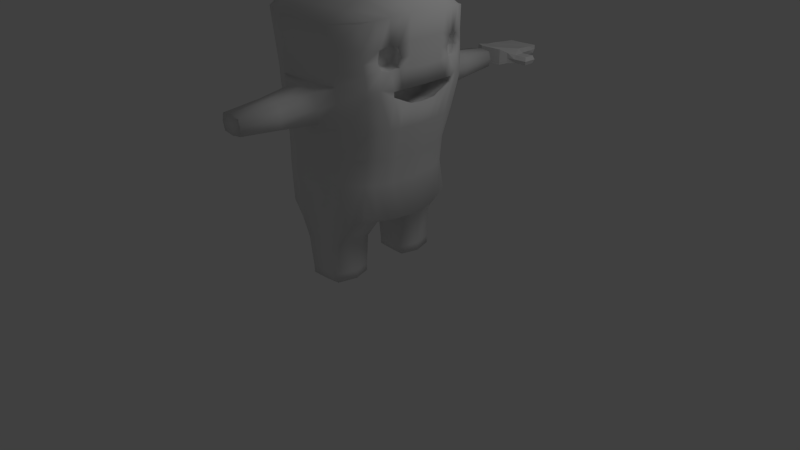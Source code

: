 # Source: M4_05.blend  (saved by Blender 2.60.0; exported with 4.5.12 LTS)
import bpy
from mathutils import Matrix  # noqa: F401  (used for matrix-valued properties, if any)

bpy.ops.wm.read_factory_settings(use_empty=True)
scene = bpy.context.scene
scene.name = 'Scene'

# ---- collections
col_collection_1 = bpy.data.collections.new('Collection 1'); scene.collection.children.link(col_collection_1)

# ---- materials (node trees are filled in below, after node groups)
mat_material = bpy.data.materials.new('Material')
mat_material.alpha_threshold = 0.0
mat_material.use_transparent_shadow = False
mat_material.roughness = 0.5
mat_material.line_color = (0.0, 0.0, 0.0, 1.0)

# ---- material node trees

# ---- world
world_world = bpy.data.worlds.new('World'); scene.world = world_world
world_world.color = (0.05088, 0.05088, 0.05088)
world_world.use_sun_shadow = False
world_world.sun_shadow_jitter_overblur = 0.0
world_world.cycles.sampling_method = 'MANUAL'
world_world.cycles.sample_map_resolution = 256

# ---- cameras
cam_camera = bpy.data.cameras.new('Camera')
cam_camera.clip_end = 100.0
cam_camera.lens = 35.0
cam_camera.ortho_scale = 7.314
cam_camera.dof.focus_distance = 0.0
cam_camera.dof.aperture_fstop = 128.0

# ---- lights
light_lamp = bpy.data.lights.new('Lamp', 'POINT')
light_lamp.transmission_factor = 0.0
light_lamp.cutoff_distance = 30.0
light_lamp.energy = 100.0
light_lamp.shadow_buffer_clip_start = 1.001
light_lamp.shadow_soft_size = 1.0
light_lamp.shadow_maximum_resolution = 0.006
light_lamp.use_absolute_resolution = True
light_lamp.cycles.use_multiple_importance_sampling = False

# ---- meshes
me_cube_001 = bpy.data.meshes.new('Cube.001')
me_cube_001.from_pydata([(0.9203, 0.6112, -0.1395), (0.9649, -1.141, -0.2829), (-1.0, -1.053, -0.4053), (-0.9152, 0.6112, -0.1543), (0.9203, 0.6111, 0.2768), (0.9649, -1.141, 0.256), (-1.0, -1.053, 0.3788), (-0.9152, 0.6111, 0.2619), (-0.000213, -1.053, -0.4052), (1.042, -0.08895, -0.1102), (-6.545e-05, 0.6105, -0.1779), (-1.0, -0.104, -0.1935), (1.042, -0.08827, 0.3434), (-0.0002147, -1.053, 0.3789), (-1.0, -0.104, 0.2602), (-6.555e-05, 0.6104, 0.2383), (0.9649, -1.141, -0.000336), (1.017, 0.6113, 0.05999), (-1.056, -1.053, 0.005864), (-0.9708, 0.6112, 0.0451), (-0.000419, -0.1046, -0.1934), (-0.0004193, -0.1046, 0.2603), (1.122, 0.005104, 0.07317), (-1.056, -0.104, 0.005998), (1.455, -0.2163, 0.005308), (1.455, -0.3092, -0.1945), (1.455, -0.3092, 0.2044), (1.456, -1.049, 0.2023), (1.456, -1.169, 0.002522), (1.456, -1.049, -0.1966), (1.906, -1.039, -0.1972), (1.906, -0.2846, -0.1952), (1.906, -0.2956, 0.2037), (1.906, -1.04, 0.2017), (1.906, -1.16, 0.002017), (1.906, -0.2022, 0.004492), (2.074, -0.2891, -0.1956), (2.158, -0.1917, 0.003889), (2.074, -0.2891, 0.2033), (2.074, -1.035, 0.2015), (2.158, -1.154, 0.00165), (2.074, -1.035, -0.1974), (-0.8396, 1.338, 0.2262), (-0.8864, 1.339, 0.0267), (-0.8396, 1.341, -0.1728), (0.8447, 1.342, 0.2262), (0.926, 1.343, 0.02665), (0.8447, 1.344, -0.1729), (0.002544, 1.339, 0.2262), (0.002553, 1.341, -0.1728), (0.002966, 1.839, -0.1743), (0.8451, 1.884, -0.1744), (-0.6849, 1.881, -0.1744), (0.003089, 1.996, 0.2243), (0.8453, 2.04, 0.2242), (-0.6847, 2.037, 0.2242), (0.8516, 2.039, 0.02465), (-0.7316, 2.036, 0.02469), (-0.4226, 2.164, 0.1473), (-0.4226, 2.165, 0.02432), (-0.4226, 2.166, -0.09863), (0.5834, 2.167, 0.1472), (0.5834, 2.167, 0.02429), (0.5834, 2.168, -0.09866), (0.003232, 2.166, 0.1472), (0.003237, 2.167, -0.09865), (0.003234, 2.166, 0.0243), (-0.6062, -1.319, 0.3781), (-0.6393, -1.32, 0.005076), (-0.6062, -1.319, -0.406), (0.5833, -1.319, 0.378), (0.5833, -1.319, 0.005035), (0.5833, -1.319, -0.4061), (-0.01143, -1.32, 0.3781), (-0.01143, -1.32, -0.406), (-0.01143, -1.32, 0.005093)], [], [(9, 1, 8, 20), (0, 9, 20, 10), (20, 8, 2, 11), (10, 20, 11, 3), (15, 7, 14, 21), (4, 15, 21, 12), (21, 14, 6, 13), (12, 21, 13, 5), (17, 4, 12, 22), (0, 17, 22, 9), (18, 6, 14, 23), (2, 18, 23, 11), (23, 14, 7, 19), (11, 23, 19, 3), (9, 22, 24, 25), (22, 12, 26, 24), (5, 16, 28, 27), (16, 1, 29, 28), (12, 5, 27, 26), (1, 9, 25, 29), (29, 25, 31, 30), (26, 27, 33, 32), (28, 29, 30, 34), (27, 28, 34, 33), (24, 26, 32, 35), (25, 24, 35, 31), (31, 35, 37, 36), (35, 32, 38, 37), (33, 34, 40, 39), (34, 30, 41, 40), (32, 33, 39, 38), (30, 31, 36, 41), (36, 37, 40, 41), (37, 38, 39, 40), (19, 7, 42, 43), (3, 19, 43, 44), (4, 17, 46, 45), (17, 0, 47, 46), (7, 15, 48, 42), (15, 4, 45, 48), (10, 3, 44, 49), (0, 10, 49, 47), (47, 49, 50, 51), (49, 44, 52, 50), (48, 45, 54, 53), (42, 48, 53, 55), (46, 47, 51, 56), (45, 46, 56, 54), (44, 43, 57, 52), (43, 42, 55, 57), (57, 55, 58, 59), (52, 57, 59, 60), (54, 56, 62, 61), (56, 51, 63, 62), (55, 53, 64, 58), (53, 54, 61, 64), (50, 52, 60, 65), (51, 50, 65, 63), (64, 66, 59, 58), (66, 65, 60, 59), (61, 62, 66, 64), (62, 63, 65, 66), (6, 18, 68, 67), (18, 2, 69, 68), (16, 5, 70, 71), (1, 16, 71, 72), (13, 6, 67, 73), (5, 13, 73, 70), (2, 8, 74, 69), (8, 1, 72, 74), (74, 75, 68, 69), (75, 73, 67, 68), (72, 71, 75, 74), (71, 70, 73, 75)])
me_cube_001.use_remesh_preserve_volume = False
me_cube_001.use_remesh_preserve_attributes = False
me_cube_001.use_mirror_vertex_groups = False
me_cube_001.update()
me_cube = bpy.data.meshes.new('Cube')
me_cube.from_pydata([(0.5995, 0.7382, 0.9503), (-0.7684, 0.8123, 0.8417), (0.7679, 0.8426, 3.481), (-0.9309, 0.8623, 3.481), (0.7174, 0.382, 0.8764), (0.7698, -0.01673, 0.8593), (0.3971, 0.8196, 0.7551), (-0.005628, 0.8806, 0.706), (-0.4876, 0.8951, 0.6857), (0.5821, 0.6823, 1.397), (0.7318, 0.7234, 2.155), (0.8152, 0.7866, 2.691), (-1.0, -0.01667, 0.8595), (-0.9764, 0.4992, 0.8734), (-0.8831, 0.7467, 1.365), (-0.8831, 0.7833, 2.155), (-0.8831, 0.818, 2.724), (0.9811, 0.5507, 3.545), (1.056, -0.01662, 3.582), (0.4169, 1.015, 3.455), (-0.003552, 1.026, 3.455), (-0.5133, 1.027, 3.455), (-1.17, -0.01658, 3.582), (-1.129, 0.5645, 3.545), (0.4022, 0.3194, 0.7169), (0.4463, -0.01746, 0.6978), (-0.004685, 0.3303, 0.6758), (1.336e-05, -0.01872, 0.6405), (-0.4876, 0.357, 0.6581), (-0.4989, -0.01747, 0.6325), (0.5646, 0.6543, 3.755), (-0.001267, 0.6663, 3.755), (-0.6663, 0.6663, 3.755), (0.6502, -0.01659, 3.849), (-1.304e-07, -0.01658, 3.849), (-0.6997, -0.01658, 3.849), (0.711, 0.445, 1.395), (0.8606, 0.4645, 2.155), (0.9501, 0.4847, 2.67), (0.7613, -0.01672, 1.39), (0.8974, -0.01672, 2.155), (0.9881, -0.01669, 2.679), (-1.0, -0.0166, 1.361), (-1.0, -0.01658, 2.155), (-1.0, -0.01658, 2.745), (-1.0, 0.4791, 1.365), (-1.0, 0.4933, 2.155), (-1.0, 0.5, 2.737), (0.4638, 0.9761, 2.723), (0.4135, 0.8989, 2.155), (0.2925, 0.8426, 1.388), (-0.001057, 1.025, 2.723), (-0.001077, 0.9853, 2.155), (-0.01615, 0.9252, 1.367), (-0.5, 1.013, 2.723), (-0.5, 0.9726, 2.155), (-0.5, 0.9163, 1.365), (-0.3502, 0.9065, 0.4384), (-0.3502, 0.3545, 0.4169), (-0.001426, 0.3334, 0.4265), (0.2063, 0.3283, 0.4528), (0.2028, 0.846, 0.4818), (-0.002113, 0.8858, 0.4509), (0.1726, 0.8539, 0.01348), (0.001188, 0.8807, 0.0099), (-0.2993, 0.8998, 0.0099), (0.173, 0.3358, 0.01067), (0.001188, 0.3346, 0.006179), (-0.2993, 0.3513, 0.006796), (-0.2956, 0.3509, -0.1093), (-0.2956, 0.8992, -0.1089), (0.001236, 0.3345, -0.1095), (0.1695, 0.3357, -0.109), (0.1695, 0.8544, -0.1089), (0.001236, 0.8804, -0.1089), (0.7517, 0.1618, 0.8715), (-1.0, 0.1974, 0.8627), (1.041, 0.2863, 3.582), (-1.17, 0.2925, 3.582), (0.4233, 0.1549, 0.7076), (-0.0005247, 0.1327, 0.6478), (-0.4916, 0.1545, 0.6372), (-0.6997, 0.3499, 3.849), (3.572e-08, 0.3499, 3.849), (0.6347, 0.3449, 3.849), (0.9718, 0.2422, 2.679), (0.8771, 0.1863, 2.155), (0.7276, 0.1806, 1.395), (-1.0, 0.25, 2.745), (-1.0, 0.25, 2.155), (-1.0, 0.196, 1.362), (0.8161, 0.7745, 2.585), (-0.8831, 0.8149, 2.524), (0.9454, 0.4805, 2.598), (0.9502, -0.01669, 2.448), (-1.0, -0.01658, 2.524), (-1.0, 0.5, 2.524), (0.4636, 0.9605, 2.524), (-0.5, 1.015, 2.524), (0.9423, 0.1879, 2.463), (-1.0, 0.25, 2.524), (0.9094, -0.01669, 2.448), (0.9012, 0.2418, 2.463), (0.904, 0.4789, 2.598), (0.9083, 0.4839, 2.675), (0.9473, -0.0167, 2.685), (0.9307, 0.242, 2.685), (0.5351, 0.313, 2.892), (0.509, 0.6193, 2.842), (0.556, -0.01663, 2.894), (0.5163, 0.6064, 2.541), (0.5193, 0.303, 2.359), (0.5279, -0.01665, 2.305), (-0.2528, 1.144, 2.237), (-0.3029, 1.156, 2.448), (-0.2528, 1.158, 2.641), (0.2361, 1.096, 2.237), (0.2901, 1.111, 2.448), (0.2432, 1.129, 2.641), (-0.0002779, 1.151, 2.681), (-8.057e-05, 1.121, 2.197), (4.622e-07, 1.61, 2.256), (0.1908, 1.602, 2.287), (0.1908, 1.607, 2.591), (4.724e-07, 1.613, 2.621), (-0.1908, 1.616, 2.287), (-0.1908, 1.614, 2.591), (0.2285, 1.605, 2.445), (-0.2285, 1.619, 2.445), (-0.1906, 2.135, 2.444), (-0.1591, 2.135, 2.33), (-0.1591, 2.135, 2.548), (0.1591, 2.135, 2.33), (0.1906, 2.135, 2.444), (0.1591, 2.135, 2.548), (8.172e-07, 2.135, 2.569), (8.087e-07, 2.135, 2.309), (8.15e-07, 2.135, 2.445), (0.7385, 0.2693, 0.8728), (-1.0, 0.3696, 0.8689), (1.012, 0.4138, 3.564), (-1.15, 0.4237, 3.564), (0.4137, 0.2624, 0.7108), (-0.002264, 0.2607, 0.6591), (-0.4887, 0.2844, 0.6478), (-0.6836, 0.5025, 3.804), (-3.804e-06, 0.5025, 3.804), (0.6012, 0.4939, 3.804), (0.9618, 0.3593, 2.674), (0.8694, 0.3207, 2.155), (0.7228, 0.3086, 1.394), (-1.0, 0.3706, 2.741), (-1.0, 0.3692, 2.155), (-1.0, 0.3617, 1.364), (0.944, 0.3271, 2.528), (-1.0, 0.3706, 2.524), (0.9028, 0.3563, 2.528), (0.9206, 0.359, 2.68), (0.5209, 0.4619, 2.868), (0.5175, 0.4473, 2.447), (0.662, 0.5564, 0.9103), (-0.8919, 0.6549, 0.8691), (0.8715, 0.6953, 3.513), (-1.03, 0.7132, 3.513), (0.4773, 0.5574, 0.7533), (-0.5759, 0.6237, 0.6778), (-0.5899, 0.8463, 3.605), (-0.004383, 0.8461, 3.605), (0.4735, 0.8325, 3.605), (0.8797, 0.6353, 2.698), (0.7938, 0.5926, 2.155), (0.6441, 0.5613, 1.393), (-0.9416, 0.6588, 2.731), (-0.9416, 0.6384, 2.155), (-0.9416, 0.6123, 1.365), (-0.4314, 0.632, 0.4331), (0.2857, 0.577, 0.4851), (0.2485, 0.5875, 0.01788), (-0.3689, 0.6264, 0.0099), (-0.3643, 0.6259, -0.1089), (0.246, 0.5883, -0.1082), (0.001236, 0.6017, -0.1089), (0.8784, 0.6274, 2.58), (-0.9416, 0.6585, 2.524), (0.7734, 0.8249, 3.178), (-0.9118, 0.8446, 3.178), (0.9316, 0.5243, 3.222), (1.017, -0.01664, 3.247), (-1.102, -0.01658, 3.247), (-1.077, 0.5387, 3.222), (0.4284, 1.004, 3.162), (-0.001434, 1.016, 3.162), (-0.508, 1.016, 3.162), (1.002, 0.2687, 3.247), (-1.102, 0.2755, 3.247), (0.9717, 0.4191, 3.199), (-1.09, 0.4024, 3.235), (0.8768, 0.6415, 3.172), (-0.9947, 0.6915, 3.2), (0.8027, 0.8038, 2.881), (-0.8929, 0.8272, 2.881), (0.9299, 0.4986, 2.904), (1.003, -0.01667, 2.918), (-1.035, -0.01658, 2.918), (-1.027, 0.5133, 2.904), (0.4536, 0.9853, 2.874), (-0.0009664, 1.019, 2.874), (-0.5027, 1.009, 2.874), (0.9872, 0.2514, 2.918), (-1.035, 0.2588, 2.918), (0.9659, 0.4022, 2.943), (-1.031, 0.3815, 2.911), (0.8892, 0.6246, 2.928), (-0.9599, 0.6701, 2.892), (0.7884, 0.8155, 3.019), (-0.9017, 0.8353, 3.019), (1.01, -0.01665, 3.071), (-1.066, -0.01658, 3.071), (-1.05, 0.5251, 3.052), (0.4417, 0.995, 3.009), (-0.000854, 1.015, 3.009), (-0.5052, 1.01, 3.009), (0.9947, 0.2595, 3.071), (-1.066, 0.2666, 3.071), (0.9785, 0.3806, 3.062), (-1.059, 0.3913, 3.062), (0.8721, 0.6619, 3.036), (-0.9761, 0.68, 3.036), (0.822, 0.6486, 3.044), (0.8274, 0.6282, 3.18), (0.8398, 0.6112, 2.937), (0.9297, 0.3674, 3.071), (0.9229, 0.4057, 3.208), (0.9172, 0.389, 2.951), (0.8805, 0.4854, 2.912), (0.8826, 0.5109, 3.23), (0.7614, 0.4772, 3.253), (0.8034, 0.3719, 3.23), (0.7075, 0.5948, 3.203), (0.7955, 0.3555, 2.974), (0.7578, 0.452, 2.934), (0.716, 0.5779, 2.959), (0.809, 0.3337, 3.093), (0.6988, 0.6153, 3.067), (0.7613, 0.4638, 3.083), (0.637, 0.6675, 1.751), (-0.8831, 0.7393, 1.752), (0.7658, 0.4369, 1.751), (0.8104, -0.01672, 1.752), (-1.0, -0.01658, 1.752), (-1.0, 0.4769, 1.752), (0.2952, 0.8297, 1.751), (-0.01124, 0.9142, 1.752), (-0.5, 0.9035, 1.752), (0.7824, 0.1789, 1.752), (-1.0, 0.1972, 1.752), (0.7763, 0.3036, 1.751), (-1.0, 0.3612, 1.752), (0.699, 0.5495, 1.75), (-0.9416, 0.6074, 1.752)], [], [(9, 0, 6, 50), (50, 6, 7, 53), (53, 7, 8, 56), (56, 8, 1, 14), (26, 28, 58, 59), (24, 26, 59, 60), (8, 7, 62, 57), (7, 6, 61, 62), (62, 61, 63, 64), (57, 62, 64, 65), (60, 59, 67, 66), (59, 58, 68, 67), (67, 68, 69, 71), (66, 67, 71, 72), (65, 64, 74, 70), (64, 63, 73, 74), (75, 5, 25, 79), (79, 25, 27, 80), (80, 27, 29, 81), (81, 29, 12, 76), (78, 22, 35, 82), (82, 35, 34, 83), (83, 34, 33, 84), (84, 33, 18, 77), (87, 39, 5, 75), (42, 90, 76, 12), (11, 91, 97, 48), (91, 10, 49, 97), (54, 98, 92, 16), (98, 55, 15, 92), (94, 40, 86, 99), (88, 100, 95, 44), (100, 89, 43, 95), (94, 99, 102, 101), (93, 38, 104, 103), (85, 41, 105, 106), (106, 105, 109, 107), (103, 104, 108, 110), (101, 102, 111, 112), (109, 112, 111, 107), (55, 98, 114, 113), (98, 54, 115, 114), (97, 49, 116, 117), (48, 97, 117, 118), (54, 51, 119, 115), (52, 55, 113, 120), (51, 48, 118, 119), (49, 52, 120, 116), (116, 120, 121, 122), (119, 118, 123, 124), (120, 113, 125, 121), (115, 119, 124, 126), (118, 117, 127, 123), (117, 116, 122, 127), (114, 115, 126, 128), (113, 114, 128, 125), (125, 128, 129, 130), (128, 126, 131, 129), (127, 122, 132, 133), (123, 127, 133, 134), (126, 124, 135, 131), (121, 125, 130, 136), (124, 123, 134, 135), (122, 121, 136, 132), (137, 136, 130, 129), (135, 137, 129, 131), (133, 132, 136, 137), (134, 133, 137, 135), (4, 138, 142, 24), (138, 75, 79, 142), (24, 142, 143, 26), (142, 79, 80, 143), (26, 143, 144, 28), (143, 80, 81, 144), (28, 144, 139, 13), (144, 81, 76, 139), (23, 141, 145, 32), (141, 78, 82, 145), (32, 145, 146, 31), (145, 82, 83, 146), (31, 146, 147, 30), (146, 83, 84, 147), (30, 147, 140, 17), (147, 84, 77, 140), (36, 150, 138, 4), (150, 87, 75, 138), (90, 153, 139, 76), (153, 45, 13, 139), (86, 149, 154, 99), (149, 37, 93, 154), (96, 155, 151, 47), (155, 100, 88, 151), (46, 152, 155, 96), (152, 89, 100, 155), (99, 154, 156, 102), (154, 93, 103, 156), (38, 148, 157, 104), (148, 85, 106, 157), (104, 157, 158, 108), (157, 106, 107, 158), (102, 156, 159, 111), (156, 103, 110, 159), (111, 159, 158, 107), (159, 110, 108, 158), (0, 160, 164, 6), (160, 4, 24, 164), (8, 165, 161, 1), (165, 28, 13, 161), (3, 163, 166, 21), (163, 23, 32, 166), (21, 166, 167, 20), (166, 32, 31, 167), (20, 167, 168, 19), (167, 31, 30, 168), (19, 168, 162, 2), (168, 30, 17, 162), (160, 0, 9, 171), (171, 36, 4, 160), (45, 174, 161, 13), (174, 14, 1, 161), (28, 165, 175, 58), (165, 8, 57, 175), (6, 164, 176, 61), (164, 24, 60, 176), (61, 176, 177, 63), (176, 60, 66, 177), (58, 175, 178, 68), (175, 57, 65, 178), (68, 178, 179, 69), (178, 65, 70, 179), (63, 177, 180, 73), (177, 66, 72, 180), (74, 181, 179, 70), (181, 71, 69, 179), (73, 180, 181, 74), (180, 72, 71, 181), (91, 182, 170, 10), (182, 93, 37, 170), (11, 169, 182, 91), (169, 38, 93, 182), (96, 183, 173, 46), (183, 92, 15, 173), (47, 172, 183, 96), (172, 16, 92, 183), (2, 184, 190, 19), (19, 190, 191, 20), (20, 191, 192, 21), (21, 192, 185, 3), (18, 187, 193, 77), (78, 194, 188, 22), (140, 195, 186, 17), (77, 193, 195, 140), (141, 196, 194, 78), (23, 189, 196, 141), (162, 197, 184, 2), (17, 186, 197, 162), (163, 198, 189, 23), (3, 185, 198, 163), (199, 11, 48, 205), (205, 48, 51, 206), (206, 51, 54, 207), (207, 54, 16, 200), (202, 41, 85, 208), (209, 88, 44, 203), (210, 148, 38, 201), (208, 85, 148, 210), (211, 151, 88, 209), (204, 47, 151, 211), (212, 169, 11, 199), (201, 38, 169, 212), (213, 172, 47, 204), (200, 16, 172, 213), (184, 214, 219, 190), (214, 199, 205, 219), (190, 219, 220, 191), (219, 205, 206, 220), (191, 220, 221, 192), (220, 206, 207, 221), (192, 221, 215, 185), (221, 207, 200, 215), (187, 216, 222, 193), (216, 202, 208, 222), (194, 223, 217, 188), (223, 209, 203, 217), (193, 222, 224, 195), (222, 208, 210, 224), (196, 225, 223, 194), (225, 211, 209, 223), (189, 218, 225, 196), (218, 204, 211, 225), (197, 226, 214, 184), (226, 212, 199, 214), (198, 227, 218, 189), (227, 213, 204, 218), (185, 215, 227, 198), (215, 200, 213, 227), (226, 197, 229, 228), (212, 226, 228, 230), (195, 224, 231, 232), (224, 210, 233, 231), (201, 212, 230, 234), (210, 201, 234, 233), (197, 186, 235, 229), (186, 195, 232, 235), (235, 232, 237, 236), (229, 235, 236, 238), (233, 234, 240, 239), (234, 230, 241, 240), (231, 233, 239, 242), (232, 231, 242, 237), (230, 228, 243, 241), (228, 229, 238, 243), (237, 242, 244, 236), (242, 239, 240, 244), (236, 244, 243, 238), (244, 240, 241, 243), (10, 245, 251, 49), (245, 9, 50, 251), (49, 251, 252, 52), (251, 50, 53, 252), (52, 252, 253, 55), (252, 53, 56, 253), (55, 253, 246, 15), (253, 56, 14, 246), (40, 248, 254, 86), (248, 39, 87, 254), (89, 255, 249, 43), (255, 90, 42, 249), (149, 256, 247, 37), (256, 150, 36, 247), (86, 254, 256, 149), (254, 87, 150, 256), (152, 257, 255, 89), (257, 153, 90, 255), (46, 250, 257, 152), (250, 45, 153, 257), (170, 258, 245, 10), (258, 171, 9, 245), (37, 247, 258, 170), (247, 36, 171, 258), (173, 259, 250, 46), (259, 174, 45, 250), (15, 246, 259, 173), (246, 14, 174, 259)])
me_cube.polygons.foreach_set('use_smooth', [True] * 244)
me_cube.materials.append(mat_material)
me_cube.use_remesh_preserve_volume = False
me_cube.use_remesh_preserve_attributes = False
me_cube.use_mirror_vertex_groups = False
me_cube.update()

# ---- objects
ob_cube_001 = bpy.data.objects.new('Cube.001', me_cube_001)
ob_cube = bpy.data.objects.new('Cube', me_cube)
ob_lamp = bpy.data.objects.new('Lamp', light_lamp)
ob_camera = bpy.data.objects.new('Camera', cam_camera)

# ---- transforms, parenting, visibility, modifiers, constraints
ob_cube_001.location = (0.04972, 2.589, 2.449)
ob_cube_001.scale = (0.2892, 0.2173, 0.2892)
ob_cube_001.lineart.crease_threshold = 0.0
ob_cube.location = (0.0, 0.0, 0.0)
ob_cube.lock_rotations_4d = False
ob_cube.empty_display_type = 'ARROWS'
ob_cube.lineart.crease_threshold = 0.0
_m = ob_cube.modifiers.new('Mirror', 'MIRROR')
_m.use_axis = (False, True, False)
_m.merge_threshold = 0.055
ob_lamp.location = (4.076, 1.005, 5.904)
ob_lamp.rotation_euler = (0.6503, 0.05522, 1.866)
ob_lamp.lock_rotations_4d = False
ob_lamp.empty_display_type = 'ARROWS'
ob_lamp.color = (0.0, 0.0, 0.0, 0.0)
ob_lamp.lineart.crease_threshold = 0.0
ob_camera.location = (7.481, -6.508, 5.344)
ob_camera.rotation_euler = (1.109, 0.01082, 0.8149)
ob_camera.lock_rotations_4d = False
ob_camera.empty_display_type = 'ARROWS'
ob_camera.color = (0.0, 0.0, 0.0, 0.0)
ob_camera.display_type = 'WIRE'
ob_camera.lineart.crease_threshold = 0.0

# ---- collection membership
col_collection_1.objects.link(ob_cube_001)
col_collection_1.objects.link(ob_cube)
col_collection_1.objects.link(ob_lamp)
col_collection_1.objects.link(ob_camera)

# ---- scene / render settings (as saved in the file)
scene.camera = ob_camera
scene.frame_start = 1; scene.frame_end = 250; scene.frame_set(1)
scene.render.engine = 'BLENDER_EEVEE_NEXT'
scene.render.image_settings.color_mode = 'RGB'
scene.render.image_settings.compression = 90
scene.render.resolution_percentage = 50
scene.render.dither_intensity = 0.0
scene.render.bake_margin = 2
scene.render.bake_bias = 0.0
scene.cycles.use_denoising = False
scene.cycles.samples = 10
scene.cycles.sampling_pattern = 'TABULATED_SOBOL'
scene.cycles.light_sampling_threshold = 0.0
scene.cycles.use_adaptive_sampling = False
scene.cycles.use_light_tree = False
scene.cycles.blur_glossy = 0.0
scene.cycles.volume_bounces = 1
scene.cycles.pixel_filter_type = 'GAUSSIAN'
scene.cycles.sample_clamp_indirect = 0.0
scene.view_settings.view_transform = 'Standard'
bpy.context.view_layer.update()
